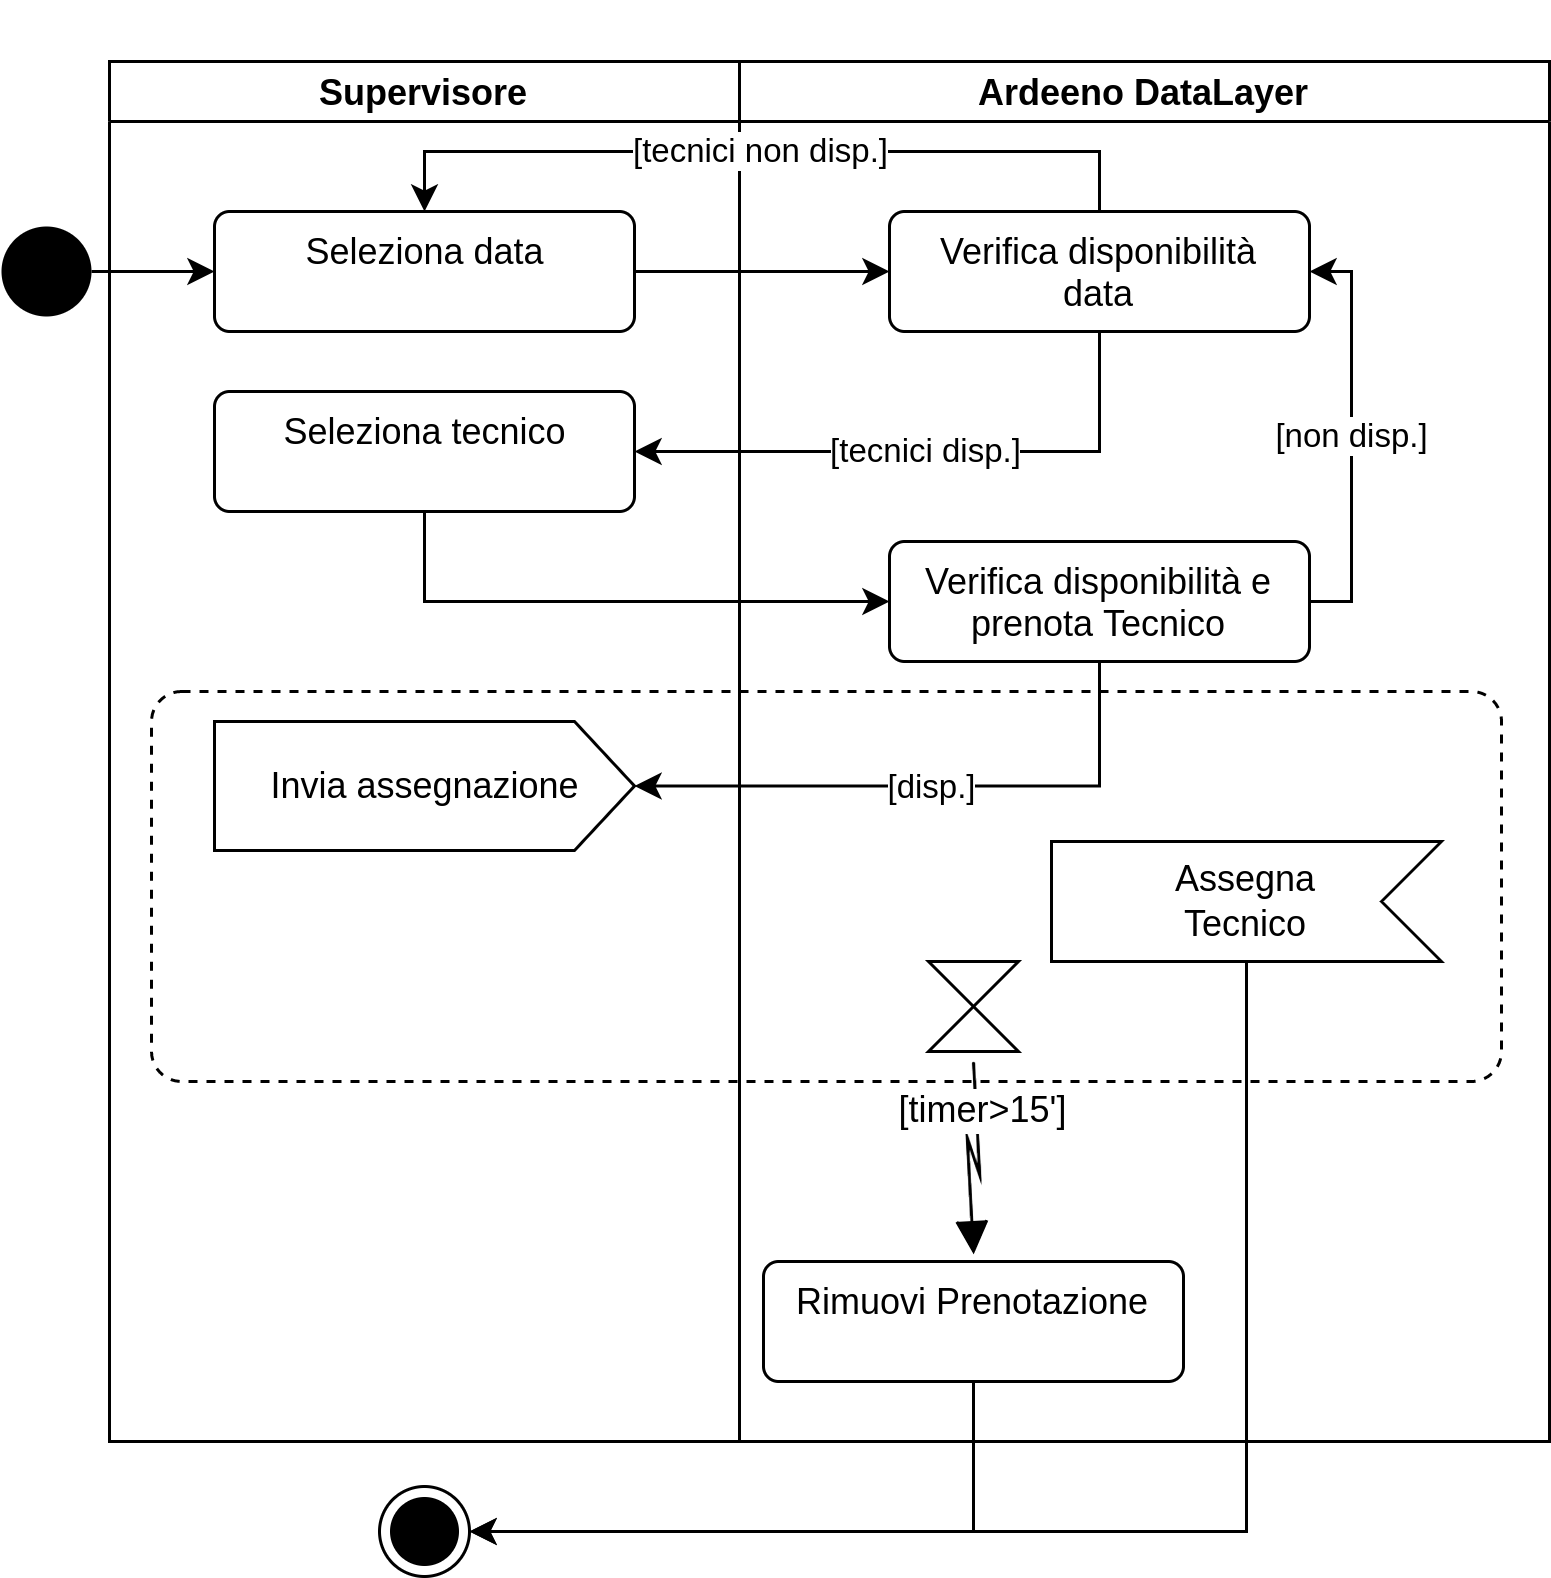

The diagram above was exported from draw.io. Its source (the exported page's mxGraphModel, read from the mxfile embedded in the PNG):
<mxGraphModel dx="1038" dy="663" grid="1" gridSize="10" guides="1" tooltips="1" connect="1" arrows="1" fold="1" page="1" pageScale="1" pageWidth="827" pageHeight="1169" math="0" shadow="0">
  <root>
    <mxCell id="0" />
    <mxCell id="1" parent="0" />
    <mxCell id="G9pkaAnPrwhdVn_8INE9-42" value="" style="html=1;align=center;verticalAlign=top;rounded=1;absoluteArcSize=1;arcSize=20;dashed=1;strokeWidth=1;fontSize=12;fillColor=none;" vertex="1" parent="1">
      <mxGeometry x="210" y="320" width="450" height="130" as="geometry" />
    </mxCell>
    <mxCell id="G9pkaAnPrwhdVn_8INE9-20" style="edgeStyle=orthogonalEdgeStyle;rounded=0;orthogonalLoop=1;jettySize=auto;html=1;exitX=1;exitY=0.5;exitDx=0;exitDy=0;entryX=0;entryY=0.5;entryDx=0;entryDy=0;" edge="1" parent="1" source="G9pkaAnPrwhdVn_8INE9-1" target="G9pkaAnPrwhdVn_8INE9-4">
      <mxGeometry relative="1" as="geometry" />
    </mxCell>
    <mxCell id="G9pkaAnPrwhdVn_8INE9-1" value="" style="ellipse;fillColor=#000000;strokeColor=none;" vertex="1" parent="1">
      <mxGeometry x="160" y="165" width="30" height="30" as="geometry" />
    </mxCell>
    <mxCell id="G9pkaAnPrwhdVn_8INE9-7" value="" style="swimlane;childLayout=stackLayout;resizeParent=1;resizeParentMax=0;startSize=20;movable=1;movableLabel=1;fillColor=none;strokeColor=none;" vertex="1" parent="1">
      <mxGeometry x="196" y="90" width="480" height="480" as="geometry" />
    </mxCell>
    <mxCell id="G9pkaAnPrwhdVn_8INE9-8" value="Supervisore" style="swimlane;startSize=20;" vertex="1" parent="G9pkaAnPrwhdVn_8INE9-7">
      <mxGeometry y="20" width="210" height="460" as="geometry" />
    </mxCell>
    <mxCell id="G9pkaAnPrwhdVn_8INE9-4" value="Seleziona data" style="html=1;align=center;verticalAlign=top;rounded=1;absoluteArcSize=1;arcSize=10;dashed=0;" vertex="1" parent="G9pkaAnPrwhdVn_8INE9-8">
      <mxGeometry x="35" y="50" width="140" height="40" as="geometry" />
    </mxCell>
    <mxCell id="G9pkaAnPrwhdVn_8INE9-6" value="Seleziona tecnico" style="html=1;align=center;verticalAlign=top;rounded=1;absoluteArcSize=1;arcSize=10;dashed=0;" vertex="1" parent="G9pkaAnPrwhdVn_8INE9-8">
      <mxGeometry x="35" y="110" width="140" height="40" as="geometry" />
    </mxCell>
    <mxCell id="G9pkaAnPrwhdVn_8INE9-40" value="Invia assegnazione" style="html=1;shape=mxgraph.infographic.ribbonSimple;notch1=0;notch2=20;align=center;verticalAlign=middle;fontSize=12;fontStyle=0;fillColor=#FFFFFF;strokeWidth=1;" vertex="1" parent="G9pkaAnPrwhdVn_8INE9-8">
      <mxGeometry x="35" y="220" width="140" height="43" as="geometry" />
    </mxCell>
    <mxCell id="G9pkaAnPrwhdVn_8INE9-9" value="Ardeeno DataLayer" style="swimlane;startSize=20;" vertex="1" parent="G9pkaAnPrwhdVn_8INE9-7">
      <mxGeometry x="210" y="20" width="270" height="460" as="geometry" />
    </mxCell>
    <mxCell id="G9pkaAnPrwhdVn_8INE9-5" value="Verifica disponibilità&lt;br&gt;data" style="html=1;align=center;verticalAlign=top;rounded=1;absoluteArcSize=1;arcSize=10;dashed=0;whiteSpace=wrap;" vertex="1" parent="G9pkaAnPrwhdVn_8INE9-9">
      <mxGeometry x="50" y="50" width="140" height="40" as="geometry" />
    </mxCell>
    <mxCell id="G9pkaAnPrwhdVn_8INE9-14" value="Verifica disponibilità e prenota Tecnico" style="html=1;align=center;verticalAlign=top;rounded=1;absoluteArcSize=1;arcSize=10;dashed=0;whiteSpace=wrap;" vertex="1" parent="G9pkaAnPrwhdVn_8INE9-9">
      <mxGeometry x="50" y="160" width="140" height="40" as="geometry" />
    </mxCell>
    <mxCell id="G9pkaAnPrwhdVn_8INE9-32" value="[non disp.]" style="edgeStyle=orthogonalEdgeStyle;rounded=0;orthogonalLoop=1;jettySize=auto;html=1;exitX=1;exitY=0.5;exitDx=0;exitDy=0;entryX=1;entryY=0.5;entryDx=0;entryDy=0;" edge="1" parent="G9pkaAnPrwhdVn_8INE9-9" source="G9pkaAnPrwhdVn_8INE9-14" target="G9pkaAnPrwhdVn_8INE9-5">
      <mxGeometry relative="1" as="geometry">
        <mxPoint x="120" y="30" as="targetPoint" />
        <Array as="points">
          <mxPoint x="204" y="180" />
          <mxPoint x="204" y="70" />
        </Array>
      </mxGeometry>
    </mxCell>
    <mxCell id="G9pkaAnPrwhdVn_8INE9-31" value="Rimuovi Prenotazione" style="html=1;align=center;verticalAlign=top;rounded=1;absoluteArcSize=1;arcSize=10;dashed=0;whiteSpace=wrap;" vertex="1" parent="G9pkaAnPrwhdVn_8INE9-9">
      <mxGeometry x="8" y="400" width="140" height="40" as="geometry" />
    </mxCell>
    <mxCell id="G9pkaAnPrwhdVn_8INE9-41" value="Assegna&lt;br&gt;Tecnico" style="html=1;shape=mxgraph.infographic.ribbonSimple;notch1=20;notch2=0;align=center;verticalAlign=middle;fontSize=12;fontStyle=0;flipH=1;fillColor=#FFFFFF;strokeWidth=1;whiteSpace=wrap;" vertex="1" parent="G9pkaAnPrwhdVn_8INE9-9">
      <mxGeometry x="104" y="260" width="130" height="40" as="geometry" />
    </mxCell>
    <mxCell id="G9pkaAnPrwhdVn_8INE9-43" value="" style="shape=collate;whiteSpace=wrap;html=1;strokeWidth=1;fontSize=12;fillColor=none;" vertex="1" parent="G9pkaAnPrwhdVn_8INE9-9">
      <mxGeometry x="63" y="300" width="30" height="30" as="geometry" />
    </mxCell>
    <mxCell id="G9pkaAnPrwhdVn_8INE9-45" value="" style="shape=mxgraph.lean_mapping.electronic_info_flow_edge;html=1;rounded=0;fontSize=12;entryX=0.5;entryY=0;entryDx=0;entryDy=0;exitX=0.5;exitY=1;exitDx=0;exitDy=0;" edge="1" parent="G9pkaAnPrwhdVn_8INE9-9" source="G9pkaAnPrwhdVn_8INE9-43" target="G9pkaAnPrwhdVn_8INE9-31">
      <mxGeometry width="160" relative="1" as="geometry">
        <mxPoint x="74" y="330" as="sourcePoint" />
        <mxPoint x="234" y="330" as="targetPoint" />
      </mxGeometry>
    </mxCell>
    <mxCell id="G9pkaAnPrwhdVn_8INE9-46" value="[timer&amp;gt;15']" style="edgeLabel;html=1;align=center;verticalAlign=middle;resizable=0;points=[];fontSize=12;" vertex="1" connectable="0" parent="G9pkaAnPrwhdVn_8INE9-45">
      <mxGeometry x="-0.4714" y="2" relative="1" as="geometry">
        <mxPoint as="offset" />
      </mxGeometry>
    </mxCell>
    <mxCell id="G9pkaAnPrwhdVn_8INE9-15" style="edgeStyle=orthogonalEdgeStyle;rounded=0;orthogonalLoop=1;jettySize=auto;html=1;exitX=1;exitY=0.5;exitDx=0;exitDy=0;entryX=0;entryY=0.5;entryDx=0;entryDy=0;" edge="1" parent="G9pkaAnPrwhdVn_8INE9-7" source="G9pkaAnPrwhdVn_8INE9-4" target="G9pkaAnPrwhdVn_8INE9-5">
      <mxGeometry relative="1" as="geometry" />
    </mxCell>
    <mxCell id="G9pkaAnPrwhdVn_8INE9-16" value="[tecnici non disp.]" style="edgeStyle=orthogonalEdgeStyle;rounded=0;orthogonalLoop=1;jettySize=auto;html=1;exitX=0.5;exitY=0;exitDx=0;exitDy=0;entryX=0.5;entryY=0;entryDx=0;entryDy=0;" edge="1" parent="G9pkaAnPrwhdVn_8INE9-7" source="G9pkaAnPrwhdVn_8INE9-5" target="G9pkaAnPrwhdVn_8INE9-4">
      <mxGeometry relative="1" as="geometry" />
    </mxCell>
    <mxCell id="G9pkaAnPrwhdVn_8INE9-17" value="[tecnici disp.]" style="edgeStyle=orthogonalEdgeStyle;rounded=0;orthogonalLoop=1;jettySize=auto;html=1;exitX=0.5;exitY=1;exitDx=0;exitDy=0;entryX=1;entryY=0.5;entryDx=0;entryDy=0;" edge="1" parent="G9pkaAnPrwhdVn_8INE9-7" source="G9pkaAnPrwhdVn_8INE9-5" target="G9pkaAnPrwhdVn_8INE9-6">
      <mxGeometry relative="1" as="geometry" />
    </mxCell>
    <mxCell id="G9pkaAnPrwhdVn_8INE9-18" style="edgeStyle=orthogonalEdgeStyle;rounded=0;orthogonalLoop=1;jettySize=auto;html=1;exitX=0.5;exitY=1;exitDx=0;exitDy=0;entryX=0;entryY=0.5;entryDx=0;entryDy=0;" edge="1" parent="G9pkaAnPrwhdVn_8INE9-7" source="G9pkaAnPrwhdVn_8INE9-6" target="G9pkaAnPrwhdVn_8INE9-14">
      <mxGeometry relative="1" as="geometry" />
    </mxCell>
    <mxCell id="G9pkaAnPrwhdVn_8INE9-24" value="[disp.]" style="edgeStyle=orthogonalEdgeStyle;rounded=0;orthogonalLoop=1;jettySize=auto;html=1;exitX=0.5;exitY=1;exitDx=0;exitDy=0;entryX=1;entryY=0.5;entryDx=0;entryDy=0;entryPerimeter=0;" edge="1" parent="G9pkaAnPrwhdVn_8INE9-7" source="G9pkaAnPrwhdVn_8INE9-14" target="G9pkaAnPrwhdVn_8INE9-40">
      <mxGeometry relative="1" as="geometry">
        <mxPoint x="330" y="260" as="targetPoint" />
      </mxGeometry>
    </mxCell>
    <mxCell id="G9pkaAnPrwhdVn_8INE9-22" value="" style="ellipse;html=1;shape=endState;fillColor=strokeColor;" vertex="1" parent="1">
      <mxGeometry x="286" y="585" width="30" height="30" as="geometry" />
    </mxCell>
    <mxCell id="G9pkaAnPrwhdVn_8INE9-38" style="edgeStyle=orthogonalEdgeStyle;rounded=0;orthogonalLoop=1;jettySize=auto;html=1;exitX=0.5;exitY=1;exitDx=0;exitDy=0;entryX=1;entryY=0.5;entryDx=0;entryDy=0;" edge="1" parent="1" source="G9pkaAnPrwhdVn_8INE9-31" target="G9pkaAnPrwhdVn_8INE9-22">
      <mxGeometry relative="1" as="geometry">
        <mxPoint x="380" y="200" as="targetPoint" />
      </mxGeometry>
    </mxCell>
    <mxCell id="G9pkaAnPrwhdVn_8INE9-39" style="edgeStyle=orthogonalEdgeStyle;rounded=0;orthogonalLoop=1;jettySize=auto;html=1;exitX=0;exitY=0;exitDx=65;exitDy=40;exitPerimeter=0;entryX=1;entryY=0.5;entryDx=0;entryDy=0;" edge="1" parent="1" source="G9pkaAnPrwhdVn_8INE9-41" target="G9pkaAnPrwhdVn_8INE9-22">
      <mxGeometry relative="1" as="geometry">
        <mxPoint x="480" y="600" as="targetPoint" />
        <mxPoint x="610" y="490" as="sourcePoint" />
        <Array as="points">
          <mxPoint x="575" y="600" />
        </Array>
      </mxGeometry>
    </mxCell>
  </root>
</mxGraphModel>